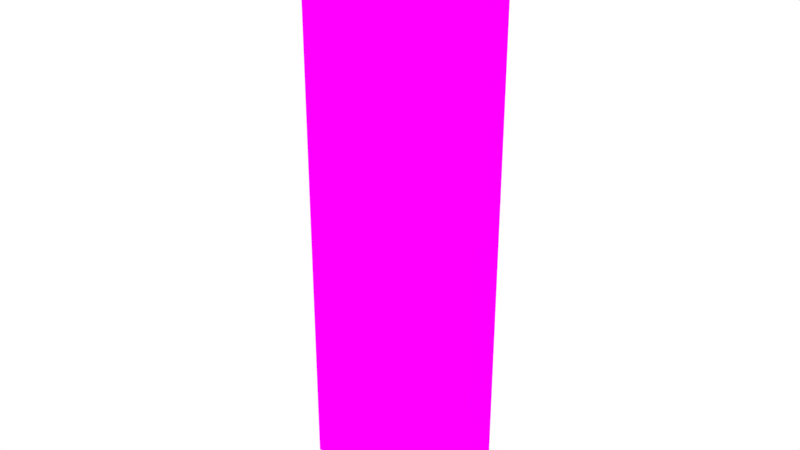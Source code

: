 # Source: Room06.blend  (saved by Blender 2.79.0; exported with 4.5.12 LTS)
import bpy
from mathutils import Matrix  # noqa: F401  (used for matrix-valued properties, if any)

bpy.ops.wm.read_factory_settings(use_empty=True)
scene = bpy.context.scene
scene.name = 'Scene'

# ---- collections
col_collection_1 = bpy.data.collections.new('Collection 1'); scene.collection.children.link(col_collection_1)

# ---- images (referenced by path relative to the original .blend; pixels are not part of the script)
import os
ASSET_DIR = os.environ.get("B2B_ASSET_DIR", "")  # directory of the original .blend (textures are referenced by path, not embedded)
HERE = os.path.dirname(os.path.abspath(__file__))  # packed textures are extracted next to this script under _unpacked/

def load_image(name, relpath, width, height, colorspace="sRGB"):
    """Load a texture the original file referenced (path relative to the .blend, or extracted next to this script)."""
    p = next((c for c in (os.path.join(HERE, relpath), os.path.join(ASSET_DIR, relpath)) if relpath and os.path.exists(c)), "")
    if p:
        img = bpy.data.images.load(p, check_existing=True)
        img.name = name
    else:  # same state as the original file: an image datablock whose file is absent (Cycles renders it pink)
        img = bpy.data.images.new(name, width, height)
        img.source = "FILE"
        img.filepath = "//" + (relpath or name)
    img.colorspace_settings.name = colorspace
    return img
img_room06_bake = load_image('Room06_Bake', 'Room06_Bake.png', 1024, 1024, 'sRGB')

# ---- materials (node trees are filled in below, after node groups)
mat_material = bpy.data.materials.new('Material')
mat_material.alpha_threshold = 0.0
mat_material.roughness = 0.5

# ---- material node trees
mat_material.use_nodes = True; mat_material.node_tree.nodes.clear()
_N = mat_material.node_tree.nodes; _L = mat_material.node_tree.links
n0 = _N.new('ShaderNodeOutputMaterial'); n0.name = 'Material Output'; n0.location = (300, 300)
n1 = _N.new('ShaderNodeBsdfDiffuse'); n1.name = 'Diffuse BSDF'; n1.location = (10, 300)
n2 = _N.new('ShaderNodeTexImage'); n2.name = 'Image Texture'; n2.location = (-180, 300)
n2.width = 140
n2.image = img_room06_bake
_L.new(n1.outputs[0], n0.inputs[0])
_L.new(n2.outputs[0], n1.inputs[0])
n0.is_active_output = True

# ---- world
world_world = bpy.data.worlds.new('World'); scene.world = world_world
world_world.color = (1.0, 1.0, 1.0)
world_world.use_sun_shadow = False
world_world.sun_shadow_jitter_overblur = 0.0
world_world.cycles.sampling_method = 'MANUAL'

# ---- meshes
me_circle_014 = bpy.data.meshes.new('Circle.014')
me_circle_014.from_pydata([(-3.071, 19.69, 0.1876), (-8.316, 18.78, 0.1876), (-3.071, 19.69, 16.09), (-8.316, 18.78, 15.09)], [], [(1, 0, 2, 3)])
_uv = me_circle_014.uv_layers.new(name='UVMap')
_uv.uv.foreach_set('vector', [1.0, 0.9596, 3.079e-07, 0.9596, 0.0, 0.0, 1.0, 0.06034])
me_circle_014.materials.append(mat_material)
me_circle_014.use_remesh_preserve_volume = False
me_circle_014.use_remesh_preserve_attributes = False
me_circle_014.use_mirror_vertex_groups = False
me_circle_014.update()

# ---- objects
ob_room_006 = bpy.data.objects.new('Room.006', me_circle_014)

# ---- transforms, parenting, visibility, modifiers, constraints
ob_room_006.location = (0.0, 0.0, 0.0)
ob_room_006.lineart.crease_threshold = 0.0

# ---- collection membership
col_collection_1.objects.link(ob_room_006)

# ---- scene / render settings (as saved in the file)
scene.frame_start = 1; scene.frame_end = 250; scene.frame_set(1)
scene.render.engine = 'CYCLES'
scene.render.resolution_percentage = 50
scene.render.dither_intensity = 0.0
scene.cycles.use_denoising = False
scene.cycles.samples = 128
scene.cycles.sampling_pattern = 'TABULATED_SOBOL'
scene.cycles.use_adaptive_sampling = False
scene.cycles.use_light_tree = False
scene.cycles.blur_glossy = 0.0
scene.cycles.sample_clamp_indirect = 0.0
scene.cycles.bake_type = 'ENVIRONMENT'
scene.view_settings.view_transform = 'Standard'
bpy.context.view_layer.update()

# ---- added for rendering (the .blend has no active camera): camera
cam_auto = bpy.data.cameras.new('AutoCamera')
cam_auto.lens = 50.0
cam_auto.sensor_width = 36.0
cam_auto.clip_end = 1000.0
ob_auto_camera = bpy.data.objects.new('AutoCamera', cam_auto)
scene.collection.objects.link(ob_auto_camera)
ob_auto_camera.location = (9.8228, 0.619162, 20.5522)
ob_auto_camera.rotation_euler = (1.09748, -7.21219e-08, 0.694738)
scene.camera = ob_auto_camera
bpy.context.view_layer.update()
